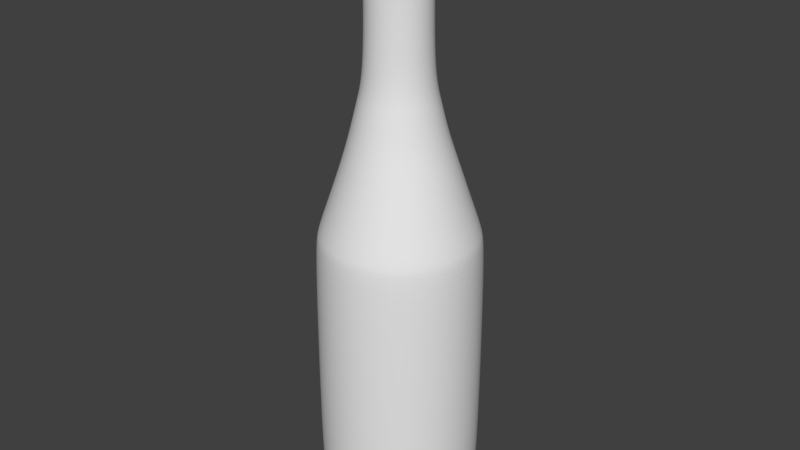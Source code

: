# Source: waterBottle.blend  (saved by Blender 2.79.0; exported with 4.5.12 LTS)
import bpy
from mathutils import Matrix  # noqa: F401  (used for matrix-valued properties, if any)

bpy.ops.wm.read_factory_settings(use_empty=True)
scene = bpy.context.scene
scene.name = 'Scene'

# ---- collections
col_collection_1 = bpy.data.collections.new('Collection 1'); scene.collection.children.link(col_collection_1)

# ---- materials (node trees are filled in below, after node groups)
mat_material_001 = bpy.data.materials.new('Material.001')
mat_material_001.alpha_threshold = 0.0
mat_material_001.use_transparent_shadow = False
mat_material_001.diffuse_color = (0.003636, 0.1074, 0.2385, 1.0)
mat_material_001.roughness = 0.5

# ---- material node trees

# ---- world
world_world = bpy.data.worlds.new('World'); scene.world = world_world
world_world.color = (0.05088, 0.05088, 0.05088)
world_world.use_sun_shadow = False
world_world.sun_shadow_jitter_overblur = 0.0
world_world.cycles.sampling_method = 'MANUAL'

# ---- meshes
me_cylinder = bpy.data.meshes.new('Cylinder')
me_cylinder.from_pydata([(0.0, 1.0, -1.0), (0.0, 1.0, 1.0), (0.1951, 0.9808, -1.0), (0.1951, 0.9808, 1.0), (0.3827, 0.9239, -1.0), (0.3827, 0.9239, 1.0), (0.5556, 0.8315, -1.0), (0.5556, 0.8315, 1.0), (0.7071, 0.7071, -1.0), (0.7071, 0.7071, 1.0), (0.8315, 0.5556, -1.0), (0.8315, 0.5556, 1.0), (0.9239, 0.3827, -1.0), (0.9239, 0.3827, 1.0), (0.9808, 0.1951, -1.0), (0.9808, 0.1951, 1.0), (1.0, 7.55e-08, -1.0), (1.0, 7.55e-08, 1.0), (0.9808, -0.1951, -1.0), (0.9808, -0.1951, 1.0), (0.9239, -0.3827, -1.0), (0.9239, -0.3827, 1.0), (0.8315, -0.5556, -1.0), (0.8315, -0.5556, 1.0), (0.7071, -0.7071, -1.0), (0.7071, -0.7071, 1.0), (0.5556, -0.8315, -1.0), (0.5556, -0.8315, 1.0), (0.3827, -0.9239, -1.0), (0.3827, -0.9239, 1.0), (0.1951, -0.9808, -1.0), (0.1951, -0.9808, 1.0), (-3.258e-07, -1.0, -1.0), (-3.258e-07, -1.0, 1.0), (-0.1951, -0.9808, -1.0), (-0.1951, -0.9808, 1.0), (-0.3827, -0.9239, -1.0), (-0.3827, -0.9239, 1.0), (-0.5556, -0.8315, -1.0), (-0.5556, -0.8315, 1.0), (-0.7071, -0.7071, -1.0), (-0.7071, -0.7071, 1.0), (-0.8315, -0.5556, -1.0), (-0.8315, -0.5556, 1.0), (-0.9239, -0.3827, -1.0), (-0.9239, -0.3827, 1.0), (-0.9808, -0.1951, -1.0), (-0.9808, -0.1951, 1.0), (-1.0, 9.656e-07, -1.0), (-1.0, 9.656e-07, 1.0), (-0.9808, 0.1951, -1.0), (-0.9808, 0.1951, 1.0), (-0.9239, 0.3827, -1.0), (-0.9239, 0.3827, 1.0), (-0.8315, 0.5556, -1.0), (-0.8315, 0.5556, 1.0), (-0.7071, 0.7071, -1.0), (-0.7071, 0.7071, 1.0), (-0.5556, 0.8315, -1.0), (-0.5556, 0.8315, 1.0), (-0.3827, 0.9239, -1.0), (-0.3827, 0.9239, 1.0), (-0.1951, 0.9808, -1.0), (-0.1951, 0.9808, 1.0)], [], [(0, 1, 3, 2), (2, 3, 5, 4), (4, 5, 7, 6), (6, 7, 9, 8), (8, 9, 11, 10), (10, 11, 13, 12), (12, 13, 15, 14), (14, 15, 17, 16), (16, 17, 19, 18), (18, 19, 21, 20), (20, 21, 23, 22), (22, 23, 25, 24), (24, 25, 27, 26), (26, 27, 29, 28), (28, 29, 31, 30), (30, 31, 33, 32), (32, 33, 35, 34), (34, 35, 37, 36), (36, 37, 39, 38), (38, 39, 41, 40), (40, 41, 43, 42), (42, 43, 45, 44), (44, 45, 47, 46), (46, 47, 49, 48), (48, 49, 51, 50), (50, 51, 53, 52), (52, 53, 55, 54), (54, 55, 57, 56), (56, 57, 59, 58), (58, 59, 61, 60), (3, 1, 63, 61, 59, 57, 55, 53, 51, 49, 47, 45, 43, 41, 39, 37, 35, 33, 31, 29, 27, 25, 23, 21, 19, 17, 15, 13, 11, 9, 7, 5), (60, 61, 63, 62), (62, 63, 1, 0), (0, 2, 4, 6, 8, 10, 12, 14, 16, 18, 20, 22, 24, 26, 28, 30, 32, 34, 36, 38, 40, 42, 44, 46, 48, 50, 52, 54, 56, 58, 60, 62)])
me_cylinder.materials.append(mat_material_001)
me_cylinder.use_remesh_preserve_volume = False
me_cylinder.use_remesh_preserve_attributes = False
me_cylinder.use_mirror_vertex_groups = False
me_cylinder.update()
me_circle = bpy.data.meshes.new('Circle')
me_circle.from_pydata([(0.0, 1.0, 0.0), (-0.1951, 0.9808, 0.0), (-0.3827, 0.9239, 0.0), (-0.5556, 0.8315, 0.0), (-0.7071, 0.7071, 0.0), (-0.8315, 0.5556, 0.0), (-0.9239, 0.3827, 0.0), (-0.9808, 0.1951, 0.0), (-1.0, 7.55e-08, 0.0), (-0.9808, -0.1951, 0.0), (-0.9239, -0.3827, 0.0), (-0.8315, -0.5556, 0.0), (-0.7071, -0.7071, 0.0), (-0.5556, -0.8315, 0.0), (-0.3827, -0.9239, 0.0), (-0.1951, -0.9808, 0.0), (3.258e-07, -1.0, 0.0), (0.1951, -0.9808, 0.0), (0.3827, -0.9239, 0.0), (0.5556, -0.8315, 0.0), (0.7071, -0.7071, 0.0), (0.8315, -0.5556, 0.0), (0.9239, -0.3827, 0.0), (0.9808, -0.1951, 0.0), (1.0, 9.656e-07, 0.0), (0.9808, 0.1951, 0.0), (0.9239, 0.3827, 0.0), (0.8315, 0.5556, 0.0), (0.7071, 0.7071, 0.0), (0.5556, 0.8315, 0.0), (0.3827, 0.9239, 0.0), (0.1951, 0.9808, 0.0), (0.0, 1.0, 3.129), (-0.1951, 0.9808, 3.129), (-0.3827, 0.9239, 3.129), (-0.5556, 0.8315, 3.129), (-0.7071, 0.7071, 3.129), (-0.8315, 0.5556, 3.129), (-0.9239, 0.3827, 3.129), (-0.9808, 0.1951, 3.129), (-1.0, 7.55e-08, 3.129), (-0.9808, -0.1951, 3.129), (-0.9239, -0.3827, 3.129), (-0.8315, -0.5556, 3.129), (-0.7071, -0.7071, 3.129), (-0.5556, -0.8315, 3.129), (-0.3827, -0.9239, 3.129), (-0.1951, -0.9808, 3.129), (3.258e-07, -1.0, 3.129), (0.1951, -0.9808, 3.129), (0.3827, -0.9239, 3.129), (0.5556, -0.8315, 3.129), (0.7071, -0.7071, 3.129), (0.8315, -0.5556, 3.129), (0.9239, -0.3827, 3.129), (0.9808, -0.1951, 3.129), (1.0, 9.656e-07, 3.129), (0.9808, 0.1951, 3.129), (0.9239, 0.3827, 3.129), (0.8315, 0.5556, 3.129), (0.7071, 0.7071, 3.129), (0.5556, 0.8315, 3.129), (0.3827, 0.9239, 3.129), (0.1951, 0.9808, 3.129), (-4.748e-09, 0.96, 3.334), (-0.1873, 0.9416, 3.334), (-0.3674, 0.8869, 3.334), (-0.5334, 0.7982, 3.334), (-0.6788, 0.6788, 3.334), (-0.7982, 0.5334, 3.334), (-0.8869, 0.3674, 3.334), (-0.9416, 0.1873, 3.334), (-0.96, 8.387e-08, 3.334), (-0.9416, -0.1873, 3.334), (-0.8869, -0.3674, 3.334), (-0.7982, -0.5334, 3.334), (-0.6788, -0.6788, 3.334), (-0.5334, -0.7982, 3.334), (-0.3674, -0.8869, 3.334), (-0.1873, -0.9416, 3.334), (3.081e-07, -0.96, 3.334), (0.1873, -0.9416, 3.334), (0.3674, -0.8869, 3.334), (0.5334, -0.7982, 3.334), (0.6788, -0.6788, 3.334), (0.7982, -0.5334, 3.334), (0.8869, -0.3674, 3.334), (0.9416, -0.1873, 3.334), (0.96, 9.384e-07, 3.334), (0.9416, 0.1873, 3.334), (0.8869, 0.3674, 3.334), (0.7982, 0.5334, 3.334), (0.6788, 0.6788, 3.334), (0.5334, 0.7982, 3.334), (0.3674, 0.8869, 3.334), (0.1873, 0.9416, 3.334), (-1.937e-08, 0.8702, 3.598), (-0.1698, 0.8535, 3.598), (-0.333, 0.804, 3.598), (-0.4835, 0.7236, 3.598), (-0.6154, 0.6154, 3.598), (-0.7236, 0.4835, 3.598), (-0.804, 0.333, 3.598), (-0.8535, 0.1698, 3.598), (-0.8702, 6.947e-08, 3.598), (-0.8535, -0.1698, 3.598), (-0.804, -0.333, 3.598), (-0.7236, -0.4835, 3.598), (-0.6154, -0.6154, 3.598), (-0.4835, -0.7236, 3.598), (-0.333, -0.804, 3.598), (-0.1698, -0.8535, 3.598), (2.642e-07, -0.8702, 3.598), (0.1698, -0.8535, 3.598), (0.333, -0.804, 3.598), (0.4835, -0.7236, 3.598), (0.6154, -0.6154, 3.598), (0.7236, -0.4835, 3.598), (0.804, -0.333, 3.598), (0.8535, -0.1698, 3.598), (0.8702, 8.441e-07, 3.598), (0.8535, 0.1698, 3.598), (0.804, 0.333, 3.598), (0.7236, 0.4835, 3.598), (0.6154, 0.6154, 3.598), (0.4835, 0.7236, 3.598), (0.333, 0.804, 3.598), (0.1698, 0.8535, 3.598), (-2.808e-08, 0.796, 3.816), (-0.1553, 0.7807, 3.816), (-0.3046, 0.7354, 3.816), (-0.4423, 0.6619, 3.816), (-0.5629, 0.5629, 3.816), (-0.6619, 0.4423, 3.816), (-0.7354, 0.3046, 3.816), (-0.7807, 0.1553, 3.816), (-0.796, 5.742e-08, 3.816), (-0.7807, -0.1553, 3.816), (-0.7354, -0.3046, 3.816), (-0.6619, -0.4423, 3.816), (-0.5629, -0.5629, 3.816), (-0.4423, -0.6619, 3.816), (-0.3046, -0.7354, 3.816), (-0.1553, -0.7807, 3.816), (2.313e-07, -0.796, 3.816), (0.1553, -0.7807, 3.816), (0.3046, -0.7354, 3.816), (0.4423, -0.6619, 3.816), (0.5629, -0.5629, 3.816), (0.6619, -0.4423, 3.816), (0.7354, -0.3046, 3.816), (0.7807, -0.1553, 3.816), (0.796, 7.66e-07, 3.816), (0.7807, 0.1553, 3.816), (0.7354, 0.3046, 3.816), (0.6619, 0.4423, 3.816), (0.5629, 0.5629, 3.816), (0.4423, 0.6619, 3.816), (0.3046, 0.7354, 3.816), (0.1553, 0.7807, 3.816), (-3.616e-08, 0.6713, 4.192), (-0.131, 0.6584, 4.192), (-0.2569, 0.6202, 4.192), (-0.3729, 0.5582, 4.192), (-0.4747, 0.4747, 4.192), (-0.5582, 0.3729, 4.192), (-0.6202, 0.2569, 4.192), (-0.6584, 0.131, 4.192), (-0.6713, 8.549e-08, 4.192), (-0.6584, -0.131, 4.192), (-0.6202, -0.2569, 4.192), (-0.5582, -0.3729, 4.192), (-0.4747, -0.4747, 4.192), (-0.3729, -0.5582, 4.192), (-0.2569, -0.6202, 4.192), (-0.131, -0.6584, 4.192), (1.826e-07, -0.6713, 4.192), (0.131, -0.6584, 4.192), (0.2569, -0.6202, 4.192), (0.3729, -0.5582, 4.192), (0.4747, -0.4747, 4.192), (0.5582, -0.3729, 4.192), (0.6202, -0.2569, 4.192), (0.6584, -0.131, 4.192), (0.6713, 6.83e-07, 4.192), (0.6584, 0.131, 4.192), (0.6202, 0.2569, 4.192), (0.5581, 0.3729, 4.192), (0.4747, 0.4747, 4.192), (0.3729, 0.5582, 4.192), (0.2569, 0.6202, 4.192), (0.131, 0.6584, 4.192), (-0.0132, 0.5553, 4.562), (-0.1215, 0.5447, 4.562), (-0.2257, 0.5131, 4.562), (-0.3217, 0.4617, 4.562), (-0.4059, 0.3927, 4.562), (-0.475, 0.3085, 4.562), (-0.5263, 0.2125, 4.562), (-0.5579, 0.1083, 4.562), (-0.5685, 6.245e-08, 4.562), (-0.5579, -0.1083, 4.562), (-0.5263, -0.2125, 4.562), (-0.475, -0.3085, 4.562), (-0.4059, -0.3927, 4.562), (-0.3217, -0.4617, 4.562), (-0.2257, -0.5131, 4.562), (-0.1215, -0.5447, 4.562), (-0.0132, -0.5553, 4.562), (0.09514, -0.5447, 4.562), (0.1993, -0.5131, 4.562), (0.2953, -0.4617, 4.562), (0.3795, -0.3927, 4.562), (0.4485, -0.3085, 4.562), (0.4999, -0.2125, 4.562), (0.5315, -0.1083, 4.562), (0.5421, 5.568e-07, 4.562), (0.5315, 0.1083, 4.562), (0.4999, 0.2125, 4.562), (0.4485, 0.3085, 4.562), (0.3795, 0.3927, 4.562), (0.2953, 0.4617, 4.562), (0.1993, 0.5131, 4.562), (0.09514, 0.5447, 4.562), (-0.0132, 0.4719, 4.919), (-0.1053, 0.4629, 4.919), (-0.1938, 0.436, 4.919), (-0.2754, 0.3924, 4.919), (-0.3469, 0.3337, 4.919), (-0.4056, 0.2622, 4.919), (-0.4492, 0.1806, 4.919), (-0.4761, 0.09207, 4.919), (-0.4852, 7.712e-08, 4.919), (-0.4761, -0.09207, 4.919), (-0.4492, -0.1806, 4.919), (-0.4056, -0.2622, 4.919), (-0.3469, -0.3337, 4.919), (-0.2754, -0.3924, 4.919), (-0.1938, -0.436, 4.919), (-0.1053, -0.4629, 4.919), (-0.0132, -0.4719, 4.919), (0.07887, -0.4629, 4.919), (0.1674, -0.436, 4.919), (0.249, -0.3924, 4.919), (0.3205, -0.3337, 4.919), (0.3792, -0.2622, 4.919), (0.4228, -0.1806, 4.919), (0.4497, -0.09207, 4.919), (0.4587, 4.972e-07, 4.919), (0.4497, 0.09207, 4.919), (0.4228, 0.1806, 4.919), (0.3792, 0.2622, 4.919), (0.3205, 0.3337, 4.919), (0.249, 0.3924, 4.919), (0.1674, 0.436, 4.919), (0.07887, 0.4629, 4.919), (-0.0132, 0.381, 5.275), (-0.08754, 0.3737, 5.275), (-0.159, 0.352, 5.275), (-0.2249, 0.3168, 5.275), (-0.2826, 0.2694, 5.275), (-0.33, 0.2117, 5.275), (-0.3652, 0.1458, 5.275), (-0.3869, 0.07434, 5.275), (-0.3943, 4.153e-08, 5.275), (-0.3869, -0.07434, 5.275), (-0.3652, -0.1458, 5.275), (-0.33, -0.2117, 5.275), (-0.2826, -0.2694, 5.275), (-0.2249, -0.3168, 5.275), (-0.159, -0.352, 5.275), (-0.08754, -0.3737, 5.275), (-0.0132, -0.381, 5.275), (0.06113, -0.3737, 5.275), (0.1326, -0.352, 5.275), (0.1985, -0.3168, 5.275), (0.2562, -0.2694, 5.275), (0.3036, -0.2117, 5.275), (0.3388, -0.1458, 5.275), (0.3605, -0.07434, 5.275), (0.3678, 3.807e-07, 5.275), (0.3605, 0.07434, 5.275), (0.3388, 0.1458, 5.275), (0.3036, 0.2117, 5.275), (0.2562, 0.2694, 5.275), (0.1985, 0.3168, 5.275), (0.1326, 0.352, 5.275), (0.06113, 0.3737, 5.275), (-0.0132, 0.381, 6.675), (-0.08754, 0.3737, 6.675), (-0.159, 0.352, 6.675), (-0.2249, 0.3168, 6.675), (-0.2826, 0.2694, 6.675), (-0.33, 0.2117, 6.675), (-0.3652, 0.1458, 6.675), (-0.3869, 0.07434, 6.675), (-0.3943, 4.153e-08, 6.675), (-0.3869, -0.07434, 6.675), (-0.3652, -0.1458, 6.675), (-0.33, -0.2117, 6.675), (-0.2826, -0.2694, 6.675), (-0.2249, -0.3168, 6.675), (-0.159, -0.352, 6.675), (-0.08754, -0.3737, 6.675), (-0.0132, -0.381, 6.675), (0.06113, -0.3737, 6.675), (0.1326, -0.352, 6.675), (0.1985, -0.3168, 6.675), (0.2562, -0.2694, 6.675), (0.3036, -0.2117, 6.675), (0.3388, -0.1458, 6.675), (0.3605, -0.07434, 6.675), (0.3678, 3.807e-07, 6.675), (0.3605, 0.07434, 6.675), (0.3388, 0.1458, 6.675), (0.3036, 0.2117, 6.675), (0.2562, 0.2694, 6.675), (0.1985, 0.3168, 6.675), (0.1326, 0.352, 6.675), (0.06113, 0.3737, 6.675), (-0.0132, 0.4106, 6.701), (-0.0933, 0.4027, 6.701), (-0.1703, 0.3793, 6.701), (-0.2413, 0.3414, 6.701), (-0.3035, 0.2903, 6.701), (-0.3546, 0.2281, 6.701), (-0.3925, 0.1571, 6.701), (-0.4159, 0.0801, 6.701), (-0.4238, 3.225e-08, 6.701), (-0.4159, -0.0801, 6.701), (-0.3925, -0.1571, 6.701), (-0.3546, -0.2281, 6.701), (-0.3035, -0.2903, 6.701), (-0.2413, -0.3414, 6.701), (-0.1703, -0.3793, 6.701), (-0.0933, -0.4027, 6.701), (-0.0132, -0.4106, 6.701), (0.06689, -0.4027, 6.701), (0.1439, -0.3793, 6.701), (0.2149, -0.3414, 6.701), (0.2771, -0.2903, 6.701), (0.3282, -0.2281, 6.701), (0.3661, -0.1571, 6.701), (0.3895, -0.0801, 6.701), (0.3974, 3.977e-07, 6.701), (0.3895, 0.0801, 6.701), (0.3661, 0.1571, 6.701), (0.3282, 0.2281, 6.701), (0.2771, 0.2903, 6.701), (0.2149, 0.3414, 6.701), (0.1439, 0.3793, 6.701), (0.06689, 0.4027, 6.701), (-0.01851, 0.4106, 6.9), (-0.09861, 0.4027, 6.9), (-0.1756, 0.3793, 6.9), (-0.2466, 0.3414, 6.9), (-0.3088, 0.2903, 6.9), (-0.3599, 0.2281, 6.9), (-0.3978, 0.1571, 6.9), (-0.4212, 0.0801, 6.9), (-0.4291, 5.512e-09, 6.9), (-0.4212, -0.0801, 6.9), (-0.3978, -0.1571, 6.9), (-0.3599, -0.2281, 6.9), (-0.3088, -0.2903, 6.9), (-0.2466, -0.3414, 6.9), (-0.1756, -0.3793, 6.9), (-0.09861, -0.4027, 6.9), (-0.01851, -0.4106, 6.9), (0.06159, -0.4027, 6.9), (0.1386, -0.3793, 6.9), (0.2096, -0.3414, 6.9), (0.2718, -0.2903, 6.9), (0.3229, -0.2281, 6.9), (0.3608, -0.1571, 6.9), (0.3842, -0.0801, 6.9), (0.3921, 3.71e-07, 6.9), (0.3842, 0.0801, 6.9), (0.3608, 0.1571, 6.9), (0.3229, 0.2281, 6.9), (0.2718, 0.2903, 6.9), (0.2096, 0.3414, 6.9), (0.1386, 0.3793, 6.9), (0.06159, 0.4027, 6.9), (-0.01586, 0.3766, 6.94), (-0.08933, 0.3694, 6.94), (-0.16, 0.3479, 6.94), (-0.2251, 0.3131, 6.94), (-0.2822, 0.2663, 6.94), (-0.329, 0.2092, 6.94), (-0.3638, 0.1441, 6.94), (-0.3852, 0.07347, 6.94), (-0.3925, 6.161e-09, 6.94), (-0.3852, -0.07347, 6.94), (-0.3638, -0.1441, 6.94), (-0.329, -0.2092, 6.94), (-0.2822, -0.2663, 6.94), (-0.2251, -0.3131, 6.94), (-0.16, -0.3479, 6.94), (-0.08933, -0.3694, 6.94), (-0.01586, -0.3766, 6.94), (0.05761, -0.3694, 6.94), (0.1283, -0.3479, 6.94), (0.1934, -0.3131, 6.94), (0.2504, -0.2663, 6.94), (0.2973, -0.2092, 6.94), (0.3321, -0.1441, 6.94), (0.3535, -0.07347, 6.94), (0.3607, 3.414e-07, 6.94), (0.3535, 0.07347, 6.94), (0.3321, 0.1441, 6.94), (0.2973, 0.2092, 6.94), (0.2504, 0.2663, 6.94), (0.1934, 0.3131, 6.94), (0.1283, 0.3479, 6.94), (0.05761, 0.3694, 6.94), (-0.01586, 0.3376, 6.94), (-0.08173, 0.3311, 6.94), (-0.1451, 0.3119, 6.94), (-0.2034, 0.2807, 6.94), (-0.2546, 0.2387, 6.94), (-0.2966, 0.1876, 6.94), (-0.3278, 0.1292, 6.94), (-0.347, 0.06587, 6.94), (-0.3535, 1.372e-08, 6.94), (-0.347, -0.06587, 6.94), (-0.3278, -0.1292, 6.94), (-0.2966, -0.1876, 6.94), (-0.2546, -0.2387, 6.94), (-0.2034, -0.2807, 6.94), (-0.1451, -0.3119, 6.94), (-0.08173, -0.3311, 6.94), (-0.01586, -0.3376, 6.94), (0.05001, -0.3311, 6.94), (0.1133, -0.3119, 6.94), (0.1717, -0.2807, 6.94), (0.2229, -0.2387, 6.94), (0.2649, -0.1876, 6.94), (0.2961, -0.1292, 6.94), (0.3153, -0.06587, 6.94), (0.3218, 3.142e-07, 6.94), (0.3153, 0.06587, 6.94), (0.2961, 0.1292, 6.94), (0.2649, 0.1876, 6.94), (0.2229, 0.2387, 6.94), (0.1717, 0.2807, 6.94), (0.1133, 0.3119, 6.94), (0.05001, 0.3311, 6.94), (-0.02382, 0.3376, 7.097), (-0.08969, 0.3311, 7.097), (-0.153, 0.3119, 7.097), (-0.2114, 0.2807, 7.097), (-0.2626, 0.2387, 7.097), (-0.3045, 0.1876, 7.097), (-0.3357, 0.1292, 7.097), (-0.355, 0.06587, 7.097), (-0.3614, -7.316e-09, 7.097), (-0.355, -0.06587, 7.097), (-0.3357, -0.1292, 7.097), (-0.3045, -0.1876, 7.097), (-0.2626, -0.2387, 7.097), (-0.2114, -0.2807, 7.097), (-0.153, -0.3119, 7.097), (-0.08968, -0.3311, 7.097), (-0.02382, -0.3376, 7.097), (0.04205, -0.3311, 7.097), (0.1054, -0.3119, 7.097), (0.1638, -0.2807, 7.097), (0.2149, -0.2387, 7.097), (0.2569, -0.1876, 7.097), (0.2881, -0.1292, 7.097), (0.3073, -0.06587, 7.097), (0.3138, 2.932e-07, 7.097), (0.3073, 0.06587, 7.097), (0.2881, 0.1292, 7.097), (0.2569, 0.1876, 7.097), (0.2149, 0.2387, 7.097), (0.1638, 0.2807, 7.097), (0.1054, 0.3119, 7.097), (0.04205, 0.3311, 7.097), (-0.004585, 0.9425, -0.1375), (-0.1885, 0.9244, -0.1375), (-0.3653, 0.8707, -0.1375), (-0.5282, 0.7836, -0.1375), (-0.671, 0.6664, -0.1375), (-0.7882, 0.5236, -0.1375), (-0.8753, 0.3607, -0.1375), (-0.929, 0.1839, -0.1375), (-0.9471, 1.05e-07, -0.1375), (-0.929, -0.1839, -0.1375), (-0.8753, -0.3607, -0.1375), (-0.7882, -0.5236, -0.1375), (-0.671, -0.6664, -0.1375), (-0.5282, -0.7836, -0.1375), (-0.3653, -0.8707, -0.1375), (-0.1885, -0.9244, -0.1375), (-0.004585, -0.9425, -0.1375), (0.1793, -0.9244, -0.1375), (0.3561, -0.8707, -0.1375), (0.519, -0.7836, -0.1375), (0.6618, -0.6664, -0.1375), (0.7791, -0.5236, -0.1375), (0.8662, -0.3607, -0.1375), (0.9198, -0.1839, -0.1375), (0.9379, 9.439e-07, -0.1375), (0.9198, 0.1839, -0.1375), (0.8662, 0.3607, -0.1375), (0.7791, 0.5236, -0.1375), (0.6618, 0.6664, -0.1375), (0.519, 0.7836, -0.1375), (0.3561, 0.8707, -0.1375), (0.1793, 0.9244, -0.1375), (-0.004585, 0.8581, -0.2888), (-0.172, 0.8416, -0.2888), (-0.333, 0.7928, -0.2888), (-0.4813, 0.7135, -0.2888), (-0.6113, 0.6068, -0.2888), (-0.7181, 0.4767, -0.2888), (-0.7974, 0.3284, -0.2888), (-0.8462, 0.1674, -0.2888), (-0.8627, 1.246e-07, -0.2888), (-0.8462, -0.1674, -0.2888), (-0.7974, -0.3284, -0.2888), (-0.7181, -0.4767, -0.2888), (-0.6113, -0.6068, -0.2888), (-0.4813, -0.7135, -0.2888), (-0.333, -0.7928, -0.2888), (-0.172, -0.8416, -0.2888), (-0.004585, -0.8581, -0.2888), (0.1628, -0.8416, -0.2888), (0.3238, -0.7928, -0.2888), (0.4721, -0.7135, -0.2888), (0.6022, -0.6068, -0.2888), (0.7089, -0.4767, -0.2888), (0.7882, -0.3284, -0.2888), (0.837, -0.1674, -0.2888), (0.8535, 8.884e-07, -0.2888), (0.837, 0.1674, -0.2888), (0.7882, 0.3284, -0.2888), (0.7089, 0.4767, -0.2888), (0.6022, 0.6068, -0.2888), (0.4721, 0.7135, -0.2888), (0.3238, 0.7928, -0.2888), (0.1628, 0.8416, -0.2888), (-9.701e-08, 0.008242, -0.3026), (-0.001608, 0.008084, -0.3026), (-0.003154, 0.007615, -0.3026), (-0.004579, 0.006853, -0.3026), (-0.005828, 0.005828, -0.3026), (-0.006853, 0.004579, -0.3026), (-0.007615, 0.003154, -0.3026), (-0.008084, 0.001608, -0.3026), (-0.008242, 3.13e-07, -0.3026), (-0.008084, -0.001608, -0.3026), (-0.007615, -0.003154, -0.3026), (-0.006853, -0.004579, -0.3026), (-0.005828, -0.005828, -0.3026), (-0.004579, -0.006853, -0.3026), (-0.003154, -0.007614, -0.3026), (-0.001608, -0.008083, -0.3026), (-9.433e-08, -0.008242, -0.3026), (0.001608, -0.008083, -0.3026), (0.003154, -0.007614, -0.3026), (0.004579, -0.006853, -0.3026), (0.005828, -0.005828, -0.3026), (0.006853, -0.004579, -0.3026), (0.007614, -0.003154, -0.3026), (0.008083, -0.001608, -0.3026), (0.008242, 3.203e-07, -0.3026), (0.008083, 0.001608, -0.3026), (0.007614, 0.003154, -0.3026), (0.006853, 0.004579, -0.3026), (0.005828, 0.005828, -0.3026), (0.004579, 0.006853, -0.3026), (0.003154, 0.007615, -0.3026), (0.001608, 0.008084, -0.3026), (-0.02382, 0.003187, 7.097), (-0.02444, 0.003126, 7.097), (-0.02504, 0.002944, 7.097), (-0.02559, 0.00265, 7.097), (-0.02607, 0.002254, 7.097), (-0.02647, 0.001771, 7.097), (-0.02676, 0.00122, 7.097), (-0.02694, 0.0006218, 7.097), (-0.027, 5.159e-08, 7.097), (-0.02694, -0.0006217, 7.097), (-0.02676, -0.00122, 7.097), (-0.02647, -0.00177, 7.097), (-0.02607, -0.002253, 7.097), (-0.02559, -0.00265, 7.097), (-0.02504, -0.002944, 7.097), (-0.02444, -0.003126, 7.097), (-0.02382, -0.003187, 7.097), (-0.0232, -0.003126, 7.097), (-0.0226, -0.002944, 7.097), (-0.02205, -0.00265, 7.097), (-0.02156, -0.002253, 7.097), (-0.02117, -0.00177, 7.097), (-0.02087, -0.00122, 7.097), (-0.02069, -0.0006217, 7.097), (-0.02063, 5.443e-08, 7.097), (-0.02069, 0.0006218, 7.097), (-0.02087, 0.00122, 7.097), (-0.02117, 0.001771, 7.097), (-0.02156, 0.002254, 7.097), (-0.02205, 0.00265, 7.097), (-0.0226, 0.002944, 7.097), (-0.0232, 0.003126, 7.097)], [], [(29, 28, 60, 61), (16, 15, 47, 48), (3, 2, 34, 35), (30, 29, 61, 62), (17, 16, 48, 49), (4, 3, 35, 36), (31, 30, 62, 63), (18, 17, 49, 50), (5, 4, 36, 37), (0, 31, 63, 32), (19, 18, 50, 51), (6, 5, 37, 38), (20, 19, 51, 52), (7, 6, 38, 39), (21, 20, 52, 53), (8, 7, 39, 40), (22, 21, 53, 54), (9, 8, 40, 41), (23, 22, 54, 55), (10, 9, 41, 42), (24, 23, 55, 56), (11, 10, 42, 43), (25, 24, 56, 57), (12, 11, 43, 44), (26, 25, 57, 58), (13, 12, 44, 45), (27, 26, 58, 59), (14, 13, 45, 46), (1, 0, 32, 33), (28, 27, 59, 60), (15, 14, 46, 47), (2, 1, 33, 34), (56, 55, 87, 88), (43, 42, 74, 75), (57, 56, 88, 89), (44, 43, 75, 76), (58, 57, 89, 90), (45, 44, 76, 77), (59, 58, 90, 91), (46, 45, 77, 78), (33, 32, 64, 65), (60, 59, 91, 92), (47, 46, 78, 79), (34, 33, 65, 66), (61, 60, 92, 93), (48, 47, 79, 80), (35, 34, 66, 67), (62, 61, 93, 94), (49, 48, 80, 81), (36, 35, 67, 68), (63, 62, 94, 95), (50, 49, 81, 82), (37, 36, 68, 69), (32, 63, 95, 64), (51, 50, 82, 83), (38, 37, 69, 70), (52, 51, 83, 84), (39, 38, 70, 71), (53, 52, 84, 85), (40, 39, 71, 72), (54, 53, 85, 86), (41, 40, 72, 73), (55, 54, 86, 87), (42, 41, 73, 74), (91, 90, 122, 123), (78, 77, 109, 110), (65, 64, 96, 97), (92, 91, 123, 124), (79, 78, 110, 111), (66, 65, 97, 98), (93, 92, 124, 125), (80, 79, 111, 112), (67, 66, 98, 99), (94, 93, 125, 126), (81, 80, 112, 113), (68, 67, 99, 100), (95, 94, 126, 127), (82, 81, 113, 114), (69, 68, 100, 101), (64, 95, 127, 96), (83, 82, 114, 115), (70, 69, 101, 102), (84, 83, 115, 116), (71, 70, 102, 103), (85, 84, 116, 117), (72, 71, 103, 104), (86, 85, 117, 118), (73, 72, 104, 105), (87, 86, 118, 119), (74, 73, 105, 106), (88, 87, 119, 120), (75, 74, 106, 107), (89, 88, 120, 121), (76, 75, 107, 108), (90, 89, 121, 122), (77, 76, 108, 109), (99, 98, 130, 131), (126, 125, 157, 158), (113, 112, 144, 145), (100, 99, 131, 132), (127, 126, 158, 159), (114, 113, 145, 146), (101, 100, 132, 133), (96, 127, 159, 128), (115, 114, 146, 147), (102, 101, 133, 134), (116, 115, 147, 148), (103, 102, 134, 135), (117, 116, 148, 149), (104, 103, 135, 136), (118, 117, 149, 150), (105, 104, 136, 137), (119, 118, 150, 151), (106, 105, 137, 138), (120, 119, 151, 152), (107, 106, 138, 139), (121, 120, 152, 153), (108, 107, 139, 140), (122, 121, 153, 154), (109, 108, 140, 141), (123, 122, 154, 155), (110, 109, 141, 142), (97, 96, 128, 129), (124, 123, 155, 156), (111, 110, 142, 143), (98, 97, 129, 130), (125, 124, 156, 157), (112, 111, 143, 144), (134, 133, 165, 166), (148, 147, 179, 180), (135, 134, 166, 167), (149, 148, 180, 181), (136, 135, 167, 168), (150, 149, 181, 182), (137, 136, 168, 169), (151, 150, 182, 183), (138, 137, 169, 170), (152, 151, 183, 184), (139, 138, 170, 171), (153, 152, 184, 185), (140, 139, 171, 172), (154, 153, 185, 186), (141, 140, 172, 173), (155, 154, 186, 187), (142, 141, 173, 174), (129, 128, 160, 161), (156, 155, 187, 188), (143, 142, 174, 175), (130, 129, 161, 162), (157, 156, 188, 189), (144, 143, 175, 176), (131, 130, 162, 163), (158, 157, 189, 190), (145, 144, 176, 177), (132, 131, 163, 164), (159, 158, 190, 191), (146, 145, 177, 178), (133, 132, 164, 165), (128, 159, 191, 160), (147, 146, 178, 179), (169, 168, 200, 201), (183, 182, 214, 215), (170, 169, 201, 202), (184, 183, 215, 216), (171, 170, 202, 203), (185, 184, 216, 217), (172, 171, 203, 204), (186, 185, 217, 218), (173, 172, 204, 205), (187, 186, 218, 219), (174, 173, 205, 206), (161, 160, 192, 193), (188, 187, 219, 220), (175, 174, 206, 207), (162, 161, 193, 194), (189, 188, 220, 221), (176, 175, 207, 208), (163, 162, 194, 195), (190, 189, 221, 222), (177, 176, 208, 209), (164, 163, 195, 196), (191, 190, 222, 223), (178, 177, 209, 210), (165, 164, 196, 197), (160, 191, 223, 192), (179, 178, 210, 211), (166, 165, 197, 198), (180, 179, 211, 212), (167, 166, 198, 199), (181, 180, 212, 213), (168, 167, 199, 200), (182, 181, 213, 214), (204, 203, 235, 236), (218, 217, 249, 250), (205, 204, 236, 237), (219, 218, 250, 251), (206, 205, 237, 238), (193, 192, 224, 225), (220, 219, 251, 252), (207, 206, 238, 239), (194, 193, 225, 226), (221, 220, 252, 253), (208, 207, 239, 240), (195, 194, 226, 227), (222, 221, 253, 254), (209, 208, 240, 241), (196, 195, 227, 228), (223, 222, 254, 255), (210, 209, 241, 242), (197, 196, 228, 229), (192, 223, 255, 224), (211, 210, 242, 243), (198, 197, 229, 230), (212, 211, 243, 244), (199, 198, 230, 231), (213, 212, 244, 245), (200, 199, 231, 232), (214, 213, 245, 246), (201, 200, 232, 233), (215, 214, 246, 247), (202, 201, 233, 234), (216, 215, 247, 248), (203, 202, 234, 235), (217, 216, 248, 249), (239, 238, 270, 271), (226, 225, 257, 258), (253, 252, 284, 285), (240, 239, 271, 272), (227, 226, 258, 259), (254, 253, 285, 286), (241, 240, 272, 273), (228, 227, 259, 260), (255, 254, 286, 287), (242, 241, 273, 274), (229, 228, 260, 261), (224, 255, 287, 256), (243, 242, 274, 275), (230, 229, 261, 262), (244, 243, 275, 276), (231, 230, 262, 263), (245, 244, 276, 277), (232, 231, 263, 264), (246, 245, 277, 278), (233, 232, 264, 265), (247, 246, 278, 279), (234, 233, 265, 266), (248, 247, 279, 280), (235, 234, 266, 267), (249, 248, 280, 281), (236, 235, 267, 268), (250, 249, 281, 282), (237, 236, 268, 269), (251, 250, 282, 283), (238, 237, 269, 270), (225, 224, 256, 257), (252, 251, 283, 284), (274, 273, 305, 306), (261, 260, 292, 293), (256, 287, 319, 288), (275, 274, 306, 307), (262, 261, 293, 294), (276, 275, 307, 308), (263, 262, 294, 295), (277, 276, 308, 309), (264, 263, 295, 296), (278, 277, 309, 310), (265, 264, 296, 297), (279, 278, 310, 311), (266, 265, 297, 298), (280, 279, 311, 312), (267, 266, 298, 299), (281, 280, 312, 313), (268, 267, 299, 300), (282, 281, 313, 314), (269, 268, 300, 301), (283, 282, 314, 315), (270, 269, 301, 302), (257, 256, 288, 289), (284, 283, 315, 316), (271, 270, 302, 303), (258, 257, 289, 290), (285, 284, 316, 317), (272, 271, 303, 304), (259, 258, 290, 291), (286, 285, 317, 318), (273, 272, 304, 305), (260, 259, 291, 292), (287, 286, 318, 319), (309, 308, 340, 341), (296, 295, 327, 328), (310, 309, 341, 342), (297, 296, 328, 329), (311, 310, 342, 343), (298, 297, 329, 330), (312, 311, 343, 344), (299, 298, 330, 331), (313, 312, 344, 345), (300, 299, 331, 332), (314, 313, 345, 346), (301, 300, 332, 333), (315, 314, 346, 347), (302, 301, 333, 334), (289, 288, 320, 321), (316, 315, 347, 348), (303, 302, 334, 335), (290, 289, 321, 322), (317, 316, 348, 349), (304, 303, 335, 336), (291, 290, 322, 323), (318, 317, 349, 350), (305, 304, 336, 337), (292, 291, 323, 324), (319, 318, 350, 351), (306, 305, 337, 338), (293, 292, 324, 325), (288, 319, 351, 320), (307, 306, 338, 339), (294, 293, 325, 326), (308, 307, 339, 340), (295, 294, 326, 327), (344, 343, 375, 376), (331, 330, 362, 363), (345, 344, 376, 377), (332, 331, 363, 364), (346, 345, 377, 378), (333, 332, 364, 365), (347, 346, 378, 379), (334, 333, 365, 366), (321, 320, 352, 353), (348, 347, 379, 380), (335, 334, 366, 367), (322, 321, 353, 354), (349, 348, 380, 381), (336, 335, 367, 368), (323, 322, 354, 355), (350, 349, 381, 382), (337, 336, 368, 369), (324, 323, 355, 356), (351, 350, 382, 383), (338, 337, 369, 370), (325, 324, 356, 357), (320, 351, 383, 352), (339, 338, 370, 371), (326, 325, 357, 358), (340, 339, 371, 372), (327, 326, 358, 359), (341, 340, 372, 373), (328, 327, 359, 360), (342, 341, 373, 374), (329, 328, 360, 361), (343, 342, 374, 375), (330, 329, 361, 362), (379, 378, 410, 411), (366, 365, 397, 398), (353, 352, 384, 385), (380, 379, 411, 412), (367, 366, 398, 399), (354, 353, 385, 386), (381, 380, 412, 413), (368, 367, 399, 400), (355, 354, 386, 387), (382, 381, 413, 414), (369, 368, 400, 401), (356, 355, 387, 388), (383, 382, 414, 415), (370, 369, 401, 402), (357, 356, 388, 389), (352, 383, 415, 384), (371, 370, 402, 403), (358, 357, 389, 390), (372, 371, 403, 404), (359, 358, 390, 391), (373, 372, 404, 405), (360, 359, 391, 392), (374, 373, 405, 406), (361, 360, 392, 393), (375, 374, 406, 407), (362, 361, 393, 394), (376, 375, 407, 408), (363, 362, 394, 395), (377, 376, 408, 409), (364, 363, 395, 396), (378, 377, 409, 410), (365, 364, 396, 397), (414, 413, 445, 446), (401, 400, 432, 433), (388, 387, 419, 420), (415, 414, 446, 447), (402, 401, 433, 434), (389, 388, 420, 421), (384, 415, 447, 416), (403, 402, 434, 435), (390, 389, 421, 422), (404, 403, 435, 436), (391, 390, 422, 423), (405, 404, 436, 437), (392, 391, 423, 424), (406, 405, 437, 438), (393, 392, 424, 425), (407, 406, 438, 439), (394, 393, 425, 426), (408, 407, 439, 440), (395, 394, 426, 427), (409, 408, 440, 441), (396, 395, 427, 428), (410, 409, 441, 442), (397, 396, 428, 429), (411, 410, 442, 443), (398, 397, 429, 430), (385, 384, 416, 417), (412, 411, 443, 444), (399, 398, 430, 431), (386, 385, 417, 418), (413, 412, 444, 445), (400, 399, 431, 432), (387, 386, 418, 419), (436, 435, 467, 468), (423, 422, 454, 455), (437, 436, 468, 469), (424, 423, 455, 456), (438, 437, 469, 470), (425, 424, 456, 457), (439, 438, 470, 471), (426, 425, 457, 458), (440, 439, 471, 472), (427, 426, 458, 459), (441, 440, 472, 473), (428, 427, 459, 460), (442, 441, 473, 474), (429, 428, 460, 461), (443, 442, 474, 475), (430, 429, 461, 462), (417, 416, 448, 449), (444, 443, 475, 476), (431, 430, 462, 463), (418, 417, 449, 450), (445, 444, 476, 477), (432, 431, 463, 464), (419, 418, 450, 451), (446, 445, 477, 478), (433, 432, 464, 465), (420, 419, 451, 452), (447, 446, 478, 479), (434, 433, 465, 466), (421, 420, 452, 453), (416, 447, 479, 448), (435, 434, 466, 467), (422, 421, 453, 454), (28, 29, 509, 508), (15, 16, 496, 495), (2, 3, 483, 482), (29, 30, 510, 509), (16, 17, 497, 496), (3, 4, 484, 483), (30, 31, 511, 510), (17, 18, 498, 497), (4, 5, 485, 484), (31, 0, 480, 511), (18, 19, 499, 498), (5, 6, 486, 485), (19, 20, 500, 499), (6, 7, 487, 486), (20, 21, 501, 500), (7, 8, 488, 487), (21, 22, 502, 501), (8, 9, 489, 488), (22, 23, 503, 502), (9, 10, 490, 489), (23, 24, 504, 503), (10, 11, 491, 490), (24, 25, 505, 504), (11, 12, 492, 491), (25, 26, 506, 505), (12, 13, 493, 492), (26, 27, 507, 506), (13, 14, 494, 493), (0, 1, 481, 480), (27, 28, 508, 507), (14, 15, 495, 494), (1, 2, 482, 481), (505, 506, 538, 537), (492, 493, 525, 524), (506, 507, 539, 538), (493, 494, 526, 525), (480, 481, 513, 512), (507, 508, 540, 539), (494, 495, 527, 526), (481, 482, 514, 513), (508, 509, 541, 540), (495, 496, 528, 527), (482, 483, 515, 514), (509, 510, 542, 541), (496, 497, 529, 528), (483, 484, 516, 515), (510, 511, 543, 542), (497, 498, 530, 529), (484, 485, 517, 516), (511, 480, 512, 543), (498, 499, 531, 530), (485, 486, 518, 517), (499, 500, 532, 531), (486, 487, 519, 518), (500, 501, 533, 532), (487, 488, 520, 519), (501, 502, 534, 533), (488, 489, 521, 520), (502, 503, 535, 534), (489, 490, 522, 521), (503, 504, 536, 535), (490, 491, 523, 522), (504, 505, 537, 536), (491, 492, 524, 523), (513, 514, 546, 545), (540, 541, 573, 572), (527, 528, 560, 559), (514, 515, 547, 546), (541, 542, 574, 573), (528, 529, 561, 560), (515, 516, 548, 547), (542, 543, 575, 574), (529, 530, 562, 561), (516, 517, 549, 548), (543, 512, 544, 575), (530, 531, 563, 562), (517, 518, 550, 549), (531, 532, 564, 563), (518, 519, 551, 550), (532, 533, 565, 564), (519, 520, 552, 551), (533, 534, 566, 565), (520, 521, 553, 552), (534, 535, 567, 566), (521, 522, 554, 553), (535, 536, 568, 567), (522, 523, 555, 554), (536, 537, 569, 568), (523, 524, 556, 555), (537, 538, 570, 569), (524, 525, 557, 556), (538, 539, 571, 570), (525, 526, 558, 557), (512, 513, 545, 544), (539, 540, 572, 571), (526, 527, 559, 558), (471, 470, 598, 599), (458, 457, 585, 586), (472, 471, 599, 600), (459, 458, 586, 587), (473, 472, 600, 601), (460, 459, 587, 588), (474, 473, 601, 602), (461, 460, 588, 589), (475, 474, 602, 603), (462, 461, 589, 590), (449, 448, 576, 577), (476, 475, 603, 604), (463, 462, 590, 591), (450, 449, 577, 578), (477, 476, 604, 605), (464, 463, 591, 592), (451, 450, 578, 579), (478, 477, 605, 606), (465, 464, 592, 593), (452, 451, 579, 580), (479, 478, 606, 607), (466, 465, 593, 594), (453, 452, 580, 581), (448, 479, 607, 576), (467, 466, 594, 595), (454, 453, 581, 582), (468, 467, 595, 596), (455, 454, 582, 583), (469, 468, 596, 597), (456, 455, 583, 584), (470, 469, 597, 598), (457, 456, 584, 585)])
me_circle.use_remesh_preserve_volume = False
me_circle.use_remesh_preserve_attributes = False
me_circle.use_mirror_vertex_groups = False
me_circle.update()

# ---- objects
ob_cylinder = bpy.data.objects.new('Cylinder', me_cylinder)
ob_circle = bpy.data.objects.new('Circle', me_circle)

# ---- transforms, parenting, visibility, modifiers, constraints
ob_cylinder.location = (0.009804, -0.007837, 1.882)
ob_cylinder.scale = (1.0, 1.0, 2.078)
ob_cylinder.color = (0.0, 0.0, 0.0, 1.0)
ob_cylinder.lineart.crease_threshold = 0.0
ob_circle.location = (0.0, 0.0, 0.0)
ob_circle.scale = (1.258, 1.258, 1.258)
ob_circle.lineart.crease_threshold = 0.0
_m = ob_circle.modifiers.new('Subsurf', 'SUBSURF')
_m.uv_smooth = 'PRESERVE_CORNERS'
_m.levels = 2
_m.render_levels = 3
_m.show_only_control_edges = False

# ---- collection membership
col_collection_1.objects.link(ob_cylinder)
col_collection_1.objects.link(ob_circle)

# ---- scene / render settings (as saved in the file)
scene.frame_start = 1; scene.frame_end = 250; scene.frame_set(1)
scene.render.engine = 'BLENDER_EEVEE_NEXT'
scene.render.resolution_percentage = 50
scene.render.dither_intensity = 0.0
scene.cycles.use_denoising = False
scene.cycles.samples = 128
scene.cycles.sampling_pattern = 'TABULATED_SOBOL'
scene.cycles.use_adaptive_sampling = False
scene.cycles.use_light_tree = False
scene.cycles.blur_glossy = 0.0
scene.cycles.sample_clamp_indirect = 0.0
scene.view_settings.view_transform = 'Standard'
bpy.context.view_layer.update()

# ---- added for rendering (the .blend has no active camera and no usable light): camera, sun
cam_auto = bpy.data.cameras.new('AutoCamera')
cam_auto.lens = 50.0
cam_auto.sensor_width = 36.0
cam_auto.clip_end = 1000.0
ob_auto_camera = bpy.data.objects.new('AutoCamera', cam_auto)
scene.collection.objects.link(ob_auto_camera)
ob_auto_camera.location = (9.22132, -11.0656, 11.6511)
ob_auto_camera.rotation_euler = (1.09748, -7.21219e-08, 0.694738)
scene.camera = ob_auto_camera
light_auto_sun = bpy.data.lights.new('AutoSun', 'SUN')
light_auto_sun.energy = 3.0
light_auto_sun.angle = 0.0523599
ob_auto_sun = bpy.data.objects.new('AutoSun', light_auto_sun)
scene.collection.objects.link(ob_auto_sun)
ob_auto_sun.rotation_euler = (0.872665, 0.174533, 0.523599)
bpy.context.view_layer.update()
